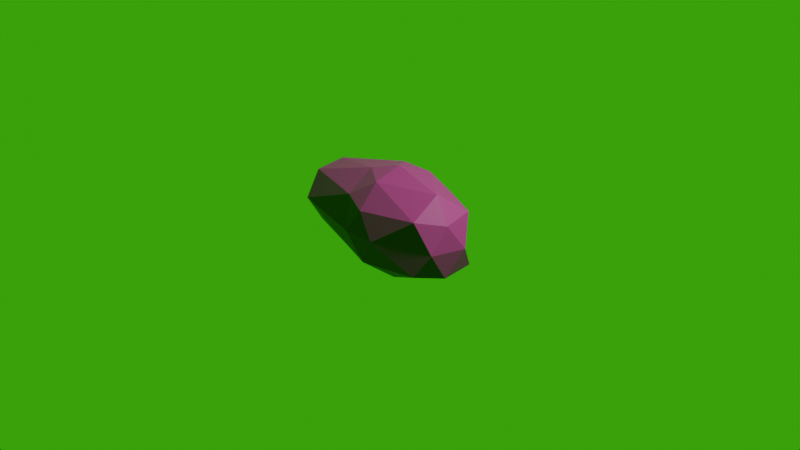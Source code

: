 # Source: boss.blend  (saved by Blender 4.5.90; exported with 4.5.12 LTS)
import bpy
from mathutils import Matrix  # noqa: F401  (used for matrix-valued properties, if any)

bpy.ops.wm.read_factory_settings(use_empty=True)
scene = bpy.context.scene
scene.name = 'Scene'

# ---- collections
col_collection = bpy.data.collections.new('Collection'); scene.collection.children.link(col_collection)

# ---- materials (node trees are filled in below, after node groups)
mat_material = bpy.data.materials.new('Material')

# ---- material node trees
mat_material.use_nodes = True; mat_material.node_tree.nodes.clear()
_N = mat_material.node_tree.nodes; _L = mat_material.node_tree.links
n0 = _N.new('ShaderNodeBsdfPrincipled'); n0.name = 'Principled BSDF'; n0.location = (-200, 100)
n0.inputs[0].default_value = (0.8004, 0.03069, 0.4547, 1.0)
n1 = _N.new('ShaderNodeOutputMaterial'); n1.name = 'Material Output'; n1.location = (200, 100)
_L.new(n0.outputs[0], n1.inputs[0])
n1.is_active_output = True

# ---- world
world_world = bpy.data.worlds.new('World'); scene.world = world_world
world_world.use_nodes = True; world_world.node_tree.nodes.clear()
_N = world_world.node_tree.nodes; _L = world_world.node_tree.links
n0 = _N.new('ShaderNodeOutputWorld'); n0.name = 'World Output'; n0.location = (200, 100)
n1 = _N.new('ShaderNodeBackground'); n1.name = 'Background'; n1.location = (-200, 100)
n1.inputs[0].default_value = (0.004695, 0.4378, 0.00336, 1.0)
_L.new(n1.outputs[0], n0.inputs[0])
n0.is_active_output = True
world_world.color = (0.05088, 0.05088, 0.05088)
world_world.sun_shadow_jitter_overblur = 0.0

# ---- cameras
cam_camera = bpy.data.cameras.new('Camera')
cam_camera.clip_end = 100.0
cam_camera.ortho_scale = 7.314

# ---- lights
light_light = bpy.data.lights.new('Light', 'POINT')
light_light.energy = 1000.0
light_light.shadow_soft_size = 0.1

# ---- meshes
me_icosphere = bpy.data.meshes.new('Icosphere')
me_icosphere.from_pydata([(0.0, 0.0, -1.0), (0.7236, -0.5257, -0.4472), (-0.2764, -1.397, -0.4472), (-0.8944, 0.0, -0.4472), (-0.266, 1.798, -0.4472), (0.7236, 0.5257, -0.4472), (0.2764, -1.397, 0.4472), (-0.7236, -1.073, 0.4472), (-0.7236, 0.5257, 0.4472), (0.2868, 1.798, 0.4472), (0.8944, 0.0, 0.4472), (0.0, 0.0, 1.0), (-0.1625, -1.047, -0.8507), (0.4253, -0.309, -0.8507), (0.2629, -1.356, -0.5257), (0.8506, 0.0, -0.5257), (0.4253, 0.309, -0.8507), (-0.5257, 0.0, -0.8507), (-0.6882, -1.047, -0.5257), (-0.1625, 0.5, -0.8507), (-0.6882, 0.5, -0.5257), (0.2733, 1.756, -0.5257), (0.9511, -0.309, 0.0), (0.9511, 0.309, 0.0), (0.0, -1.547, 0.0), (0.5878, -0.809, 0.0), (-0.9511, -0.309, 0.0), (-0.5878, -1.356, 0.0), (-0.5774, 1.756, 1.442e-07), (-0.9511, 0.309, 0.0), (0.5878, 0.809, 0.0), (0.01042, 1.947, 1.442e-07), (0.6882, -0.5, 0.5257), (-0.2629, -1.356, 0.5257), (-0.8506, 0.0, 0.5257), (-0.2525, 1.756, 0.5257), (0.6882, 0.5, 0.5257), (0.1625, -0.5, 0.8507), (0.5257, 0.0, 0.8507), (-0.4253, -0.309, 0.8507), (-0.4253, 0.309, 0.8507), (0.1625, 0.5, 0.8507)], [], [(0, 13, 12), (1, 13, 15), (0, 12, 17), (0, 17, 19), (0, 19, 16), (1, 15, 22), (2, 14, 24), (3, 18, 26), (4, 20, 28), (5, 21, 30), (1, 22, 25), (2, 24, 27), (3, 26, 29), (4, 28, 31), (5, 30, 23), (6, 32, 37), (7, 33, 39), (8, 34, 40), (9, 35, 41), (10, 36, 38), (38, 41, 11), (38, 36, 41), (36, 9, 41), (41, 40, 11), (41, 35, 40), (35, 8, 40), (40, 39, 11), (40, 34, 39), (34, 7, 39), (39, 37, 11), (39, 33, 37), (33, 6, 37), (37, 38, 11), (37, 32, 38), (32, 10, 38), (23, 36, 10), (23, 30, 36), (30, 9, 36), (31, 35, 9), (31, 28, 35), (28, 8, 35), (29, 34, 8), (29, 26, 34), (26, 7, 34), (27, 33, 7), (27, 24, 33), (24, 6, 33), (25, 32, 6), (25, 22, 32), (22, 10, 32), (30, 31, 9), (30, 21, 31), (21, 4, 31), (28, 29, 8), (28, 20, 29), (20, 3, 29), (26, 27, 7), (26, 18, 27), (18, 2, 27), (24, 25, 6), (24, 14, 25), (14, 1, 25), (22, 23, 10), (22, 15, 23), (15, 5, 23), (16, 21, 5), (16, 19, 21), (19, 4, 21), (19, 20, 4), (19, 17, 20), (17, 3, 20), (17, 18, 3), (17, 12, 18), (12, 2, 18), (15, 16, 5), (15, 13, 16), (13, 0, 16), (12, 14, 2), (12, 13, 14), (13, 1, 14)])
_uv = me_icosphere.uv_layers.new(name='UVMap')
_uv.uv.foreach_set('vector', [0.1818, 0.0, 0.2273, 0.07873, 0.1364, 0.07873, 0.2727, 0.1575, 0.3182, 0.07873, 0.3636, 0.1575, 0.9091, 0.0, 0.9545, 0.07873, 0.8636, 0.07873, 0.7273, 0.0, 0.7727, 0.07873, 0.6818, 0.07873, 0.5455, 0.0, 0.5909, 0.07873, 0.5, 0.07873, 0.2727, 0.1575, 0.3636, 0.1575, 0.3182, 0.2362, 0.09091, 0.1575, 0.1818, 0.1575, 0.1364, 0.2362, 0.8182, 0.1575, 0.9091, 0.1575, 0.8636, 0.2362, 0.6364, 0.1575, 0.7273, 0.1575, 0.6818, 0.2362, 0.4545, 0.1575, 0.5455, 0.1575, 0.5, 0.2362, 0.2727, 0.1575, 0.3182, 0.2362, 0.2273, 0.2362, 0.09091, 0.1575, 0.1364, 0.2362, 0.04546, 0.2362, 0.8182, 0.1575, 0.8636, 0.2362, 0.7727, 0.2362, 0.6364, 0.1575, 0.6818, 0.2362, 0.5909, 0.2362, 0.4545, 0.1575, 0.5, 0.2362, 0.4091, 0.2362, 0.1818, 0.3149, 0.2727, 0.3149, 0.2273, 0.3937, 0.0, 0.3149, 0.09091, 0.3149, 0.04546, 0.3937, 0.7273, 0.3149, 0.8182, 0.3149, 0.7727, 0.3937, 0.5455, 0.3149, 0.6364, 0.3149, 0.5909, 0.3937, 0.3636, 0.3149, 0.4545, 0.3149, 0.4091, 0.3937, 0.4091, 0.3937, 0.5, 0.3937, 0.4545, 0.4724, 0.4091, 0.3937, 0.4545, 0.3149, 0.5, 0.3937, 0.4545, 0.3149, 0.5455, 0.3149, 0.5, 0.3937, 0.5909, 0.3937, 0.6818, 0.3937, 0.6364, 0.4724, 0.5909, 0.3937, 0.6364, 0.3149, 0.6818, 0.3937, 0.6364, 0.3149, 0.7273, 0.3149, 0.6818, 0.3937, 0.7727, 0.3937, 0.8636, 0.3937, 0.8182, 0.4724, 0.7727, 0.3937, 0.8182, 0.3149, 0.8636, 0.3937, 0.8182, 0.3149, 0.9091, 0.3149, 0.8636, 0.3937, 0.04546, 0.3937, 0.1364, 0.3937, 0.09091, 0.4724, 0.04546, 0.3937, 0.09091, 0.3149, 0.1364, 0.3937, 0.09091, 0.3149, 0.1818, 0.3149, 0.1364, 0.3937, 0.2273, 0.3937, 0.3182, 0.3937, 0.2727, 0.4724, 0.2273, 0.3937, 0.2727, 0.3149, 0.3182, 0.3937, 0.2727, 0.3149, 0.3636, 0.3149, 0.3182, 0.3937, 0.4091, 0.2362, 0.4545, 0.3149, 0.3636, 0.3149, 0.4091, 0.2362, 0.5, 0.2362, 0.4545, 0.3149, 0.5, 0.2362, 0.5455, 0.3149, 0.4545, 0.3149, 0.5909, 0.2362, 0.6364, 0.3149, 0.5455, 0.3149, 0.5909, 0.2362, 0.6818, 0.2362, 0.6364, 0.3149, 0.6818, 0.2362, 0.7273, 0.3149, 0.6364, 0.3149, 0.7727, 0.2362, 0.8182, 0.3149, 0.7273, 0.3149, 0.7727, 0.2362, 0.8636, 0.2362, 0.8182, 0.3149, 0.8636, 0.2362, 0.9091, 0.3149, 0.8182, 0.3149, 0.04546, 0.2362, 0.09091, 0.3149, 0.0, 0.3149, 0.04546, 0.2362, 0.1364, 0.2362, 0.09091, 0.3149, 0.1364, 0.2362, 0.1818, 0.3149, 0.09091, 0.3149, 0.2273, 0.2362, 0.2727, 0.3149, 0.1818, 0.3149, 0.2273, 0.2362, 0.3182, 0.2362, 0.2727, 0.3149, 0.3182, 0.2362, 0.3636, 0.3149, 0.2727, 0.3149, 0.5, 0.2362, 0.5909, 0.2362, 0.5455, 0.3149, 0.5, 0.2362, 0.5455, 0.1575, 0.5909, 0.2362, 0.5455, 0.1575, 0.6364, 0.1575, 0.5909, 0.2362, 0.6818, 0.2362, 0.7727, 0.2362, 0.7273, 0.3149, 0.6818, 0.2362, 0.7273, 0.1575, 0.7727, 0.2362, 0.7273, 0.1575, 0.8182, 0.1575, 0.7727, 0.2362, 0.8636, 0.2362, 0.9545, 0.2362, 0.9091, 0.3149, 0.8636, 0.2362, 0.9091, 0.1575, 0.9545, 0.2362, 0.9091, 0.1575, 1.0, 0.1575, 0.9545, 0.2362, 0.1364, 0.2362, 0.2273, 0.2362, 0.1818, 0.3149, 0.1364, 0.2362, 0.1818, 0.1575, 0.2273, 0.2362, 0.1818, 0.1575, 0.2727, 0.1575, 0.2273, 0.2362, 0.3182, 0.2362, 0.4091, 0.2362, 0.3636, 0.3149, 0.3182, 0.2362, 0.3636, 0.1575, 0.4091, 0.2362, 0.3636, 0.1575, 0.4545, 0.1575, 0.4091, 0.2362, 0.5, 0.07873, 0.5455, 0.1575, 0.4545, 0.1575, 0.5, 0.07873, 0.5909, 0.07873, 0.5455, 0.1575, 0.5909, 0.07873, 0.6364, 0.1575, 0.5455, 0.1575, 0.6818, 0.07873, 0.7273, 0.1575, 0.6364, 0.1575, 0.6818, 0.07873, 0.7727, 0.07873, 0.7273, 0.1575, 0.7727, 0.07873, 0.8182, 0.1575, 0.7273, 0.1575, 0.8636, 0.07873, 0.9091, 0.1575, 0.8182, 0.1575, 0.8636, 0.07873, 0.9545, 0.07873, 0.9091, 0.1575, 0.9545, 0.07873, 1.0, 0.1575, 0.9091, 0.1575, 0.3636, 0.1575, 0.4091, 0.07873, 0.4545, 0.1575, 0.3636, 0.1575, 0.3182, 0.07873, 0.4091, 0.07873, 0.3182, 0.07873, 0.3636, 0.0, 0.4091, 0.07873, 0.1364, 0.07873, 0.1818, 0.1575, 0.09091, 0.1575, 0.1364, 0.07873, 0.2273, 0.07873, 0.1818, 0.1575, 0.2273, 0.07873, 0.2727, 0.1575, 0.1818, 0.1575])
me_icosphere.materials.append(mat_material)
me_icosphere.update()

# ---- objects
ob_light = bpy.data.objects.new('Light', light_light)
ob_camera = bpy.data.objects.new('Camera', cam_camera)
ob_icosphere = bpy.data.objects.new('Icosphere', me_icosphere)

# ---- transforms, parenting, visibility, modifiers, constraints
ob_light.location = (4.076, 1.005, 5.904)
ob_light.rotation_euler = (0.6503, 0.05522, 1.866)
ob_light.lock_rotations_4d = False
ob_light.empty_display_type = 'ARROWS'
ob_light.color = (0.0, 0.0, 0.0, 0.0)
ob_light.lineart.crease_threshold = 0.0
ob_camera.location = (7.359, -6.926, 4.958)
ob_camera.rotation_euler = (1.109, 0.0, 0.8149)
ob_camera.lock_rotations_4d = False
ob_camera.empty_display_type = 'ARROWS'
ob_camera.color = (0.0, 0.0, 0.0, 0.0)
ob_camera.display_type = 'WIRE'
ob_camera.lineart.crease_threshold = 0.0
ob_icosphere.location = (0.0, 0.0, 0.0)
ob_icosphere.rotation_euler = (0.0, -0.0, -1.56)
ob_icosphere.scale = (-0.5926, -0.5926, -0.5926)

# ---- collection membership
col_collection.objects.link(ob_light)
col_collection.objects.link(ob_camera)
col_collection.objects.link(ob_icosphere)

# ---- scene / render settings (as saved in the file)
scene.camera = ob_camera
scene.frame_start = 1; scene.frame_end = 250; scene.frame_set(1)
scene.render.engine = 'BLENDER_EEVEE_NEXT'
bpy.context.view_layer.update()
